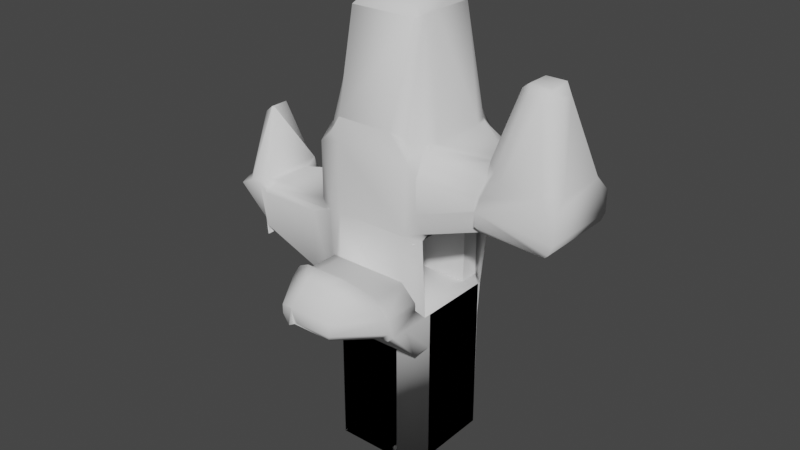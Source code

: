 # Source: cactus.blend  (saved by Blender 4.0.36; exported with 4.5.12 LTS)
import bpy
from mathutils import Matrix  # noqa: F401  (used for matrix-valued properties, if any)

bpy.ops.wm.read_factory_settings(use_empty=True)
scene = bpy.context.scene
scene.name = 'Scene'

# ---- world
world_world = bpy.data.worlds.new('World'); scene.world = world_world
world_world.use_nodes = True; world_world.node_tree.nodes.clear()
_N = world_world.node_tree.nodes; _L = world_world.node_tree.links
n0 = _N.new('ShaderNodeOutputWorld'); n0.name = 'World Output'; n0.location = (300, 300)
n1 = _N.new('ShaderNodeBackground'); n1.name = 'Background'; n1.location = (10, 300)
n1.inputs[0].default_value = (0.05088, 0.05088, 0.05088, 1.0)
_L.new(n1.outputs[0], n0.inputs[0])
n0.is_active_output = True
world_world.color = (0.05088, 0.05088, 0.05088)
world_world.use_sun_shadow = False
world_world.sun_shadow_jitter_overblur = 0.0

# ---- meshes
me_plane = bpy.data.meshes.new('Plane')
me_plane.from_pydata([(-1.051, -0.06151, 1.899), (-1.051, 0.06151, 1.899), (-0.21, 0.2262, 2.738), (0.2126, 0.2262, 2.738), (-0.2132, -0.2268, 2.735), (0.2128, -0.2264, 2.737), (-0.1328, -0.719, 1.388), (0.1328, -0.719, 1.388), (0.1735, -0.8889, 1.196), (-0.1735, -0.8889, 1.196), (0.06733, -0.831, 1.365), (-0.06733, -0.831, 1.365), (-0.2167, -0.3642, 0.0), (-0.2167, 0.3642, 0.0), (-0.2167, -0.3642, 1.546), (-0.2167, -0.3642, 1.019), (-0.2167, 0.3642, 1.019), (-0.2167, 0.3642, 0.8003), (-0.2167, -0.3642, 0.8003), (-0.2167, -0.6001, 1.019), (-0.04261, -0.831, 1.365), (-0.08406, -0.719, 1.388), (-0.2167, -0.3642, 1.255), (-0.2167, -0.6001, 1.255), (-0.1098, -0.8889, 1.196), (-0.2167, -0.6001, 1.019), (-0.2167, -0.3742, 0.8003), (-0.2945, 0.5725, 2.177), (-0.2865, 0.6654, 2.145), (0.8301, 0.07111, 2.489), (0.8301, -0.07111, 2.489), (0.9588, 0.07111, 2.489), (0.9588, -0.07111, 2.489), (-0.1618, 0.1799, 2.8), (0.1639, 0.1798, 2.8), (-0.1621, -0.1748, 2.8), (0.1637, -0.1751, 2.8), (-0.08501, 0.1041, 2.829), (-0.1159, 0.1347, 2.822), (0.08696, 0.1041, 2.829), (0.1179, 0.1347, 2.822), (-0.08501, -0.09738, 2.829), (-0.116, -0.1284, 2.822), (0.08696, -0.09738, 2.829), (0.1178, -0.1285, 2.822), (0.3424, -0.3642, 1.928), (-0.3424, -0.3642, 1.959), (-0.328, 0.4268, 2.096), (-0.3424, 0.3642, 1.988), (0.3424, 0.3642, 1.947), (0.2447, -0.3642, 1.255), (0.3424, -0.3642, 1.157), (0.3424, -0.6001, 1.157), (0.2447, -0.6001, 1.255), (0.2681, -0.6422, 1.302), (0.2938, -0.6832, 1.238), (0.1288, -0.6001, 1.019), (0.3424, -0.6001, 1.019), (0.3424, -0.3642, 0.8003), (0.1288, -0.3742, 0.8003), (-0.257, -0.3742, 0.8003), (-0.3424, -0.3642, 0.8003), (-0.3424, -0.6001, 1.019), (-0.257, -0.6001, 1.019), (-0.3424, -0.3642, 1.179), (-0.2669, -0.3642, 1.255), (-0.2669, -0.6001, 1.255), (-0.3424, -0.6001, 1.179), (-0.3048, -0.6643, 1.242), (-0.2849, -0.6327, 1.291), (0.3424, -0.6001, 1.065), (0.2895, -0.6001, 1.019), (0.3424, -0.6001, 1.019), (0.3424, -0.5542, 1.019), (0.1735, -0.8889, 1.123), (-0.3006, -0.6001, 1.019), (-0.3424, -0.6001, 1.055), (-0.3424, -0.5638, 1.019), (-0.3424, -0.6001, 1.019), (-0.1229, -0.8536, 1.07), (0.1616, -0.8889, 1.113), (0.1413, -0.8536, 1.07), (-0.1836, -0.8717, 1.11), (-0.1735, -0.8889, 1.14), (-0.1317, -0.8889, 1.077), (-0.1418, -0.8717, 1.073), (-0.1098, -0.8889, 1.195), (-0.1229, -0.8536, 1.07), (-0.06711, -0.8889, 1.113), (-0.1229, -0.8536, 1.07), (-0.1317, -0.8889, 1.077), (-0.9599, 0.2373, 1.11), (-0.9599, -0.2373, 1.11), (-0.3424, -0.3642, 0.9547), (-0.3424, -0.4281, 1.019), (-0.3424, -0.3642, 1.082), (-0.2786, -0.3642, 1.019), (-0.9599, -0.2373, 1.175), (-0.9599, -0.2373, 1.11), (-0.2783, 0.3642, 1.019), (-0.9599, 0.2373, 1.175), (-0.9599, 0.2373, 1.11), (-0.3424, 0.3642, 1.602), (-0.2856, 0.3642, 1.546), (-0.9599, 0.2373, 1.396), (-1.017, 0.2373, 1.454), (-0.2883, -0.3642, 1.546), (-0.3424, -0.3642, 1.6), (-0.9599, -0.2373, 1.399), (-1.014, -0.2373, 1.454), (-0.3424, 0.3415, 1.511), (-0.3424, 0.256, 1.546), (-0.3424, 0.3416, 1.58), (-0.9599, 0.1291, 1.454), (-0.9599, 0.2146, 1.419), (-0.9657, 0.2079, 1.494), (-0.3424, -0.2689, 1.546), (-0.3424, -0.337, 1.518), (-0.3424, -0.3371, 1.573), (-0.9599, -0.2101, 1.426), (-0.9599, -0.142, 1.454), (-0.9645, -0.2048, 1.486), (-1.17, 0.2373, 1.409), (-1.17, -0.2373, 1.409), (1.094, -0.2583, 1.662), (1.094, 0.2583, 1.662), (1.114, -0.2583, 1.682), (1.138, -0.2583, 1.741), (1.138, 0.2583, 1.741), (1.114, 0.2583, 1.682), (0.7628, 0.2583, 1.986), (0.7981, -0.2583, 1.986), (0.6505, -0.02445, 1.986), (0.6505, -0.1552, 1.935), (0.6645, -0.1491, 2.04), (0.3424, -0.2806, 2.01), (0.3424, -0.2284, 2.061), (0.6505, 0.1917, 1.936), (0.6505, 0.06387, 1.986), (0.6643, 0.1858, 2.04), (0.3424, 0.2485, 2.061), (0.3424, 0.3, 2.01), (0.6505, 0.2583, 1.828), (0.6505, 0.2286, 1.9), (0.6794, 0.2583, 1.9), (0.3424, 0.3346, 1.976), (0.3424, 0.3642, 1.947), (0.6505, -0.2289, 1.863), (0.6505, -0.2583, 1.792), (0.6792, -0.2583, 1.864), (0.3424, -0.3642, 1.928), (0.3424, -0.3349, 1.956), (0.2925, 0.3642, 1.546), (0.2657, -0.3642, 1.546), (-0.2694, 0.7546, 1.683), (-0.2694, 0.7546, 1.923), (-0.3052, 0.74, 1.96), (-0.2694, 0.7546, 1.923), (-0.256, 0.7316, 1.98), (-0.2694, 0.7546, 1.683), (-0.29, 0.3687, 1.547), (-0.2694, 0.7546, 1.683), (-0.2525, 0.3642, 1.546), (-0.181, 0.3642, 1.546), (-0.2167, 0.3642, 1.51), (-0.2694, 0.7546, 1.683), (0.9944, -0.04558, 1.621), (0.6505, -0.1774, 1.621), (0.9944, 0.04566, 1.621), (0.6505, 0.2057, 1.621), (1.094, -0.2583, 1.662), (1.065, -0.1967, 1.65), (0.6505, -0.2129, 1.655), (0.6505, -0.2583, 1.699), (1.067, 0.2008, 1.651), (1.094, 0.2583, 1.662), (0.6505, 0.2583, 1.672), (0.6505, 0.2163, 1.631), (-0.2167, -0.3642, 1.99), (-0.2167, -0.3501, 2.13), (0.279, -0.3642, 1.99), (0.2569, -0.314, 2.061), (-0.2167, 0.3492, 2.134), (-0.2167, 0.3642, 1.986), (-0.2315, 0.4285, 2.097), (0.3033, 0.3642, 1.986), (0.2799, 0.3111, 2.061), (0.3424, 0.3642, 1.619), (0.3424, 0.349, 1.582), (0.3276, 0.3642, 1.582), (0.6505, 0.2431, 1.657), (0.6505, 0.2583, 1.693), (0.6505, 0.2583, 1.672), (0.3424, -0.3054, 1.567), (0.3424, -0.3642, 1.708), (0.2852, -0.3642, 1.566), (0.6505, -0.2583, 1.783), (0.6505, -0.1995, 1.642), (0.6505, -0.2583, 1.699), (0.3424, -0.2526, 1.546), (0.3424, -0.3044, 1.566), (0.3424, -0.3046, 1.526), (0.6505, -0.1984, 1.641), (0.6505, -0.1466, 1.621), (0.6505, -0.1774, 1.621), (0.3424, 0.3362, 1.57), (0.3424, 0.2756, 1.546), (0.3424, 0.3365, 1.522), (0.6505, 0.1696, 1.621), (0.6505, 0.2303, 1.644), (0.6505, 0.2057, 1.621), (-0.9747, 0.2373, 1.223), (-1.17, 0.2373, 1.409), (-0.9723, -0.2373, 1.225), (-1.17, -0.2373, 1.409), (-1.023, 0.1394, 1.179), (-1.006, 0.1953, 1.194), (-1.141, 0.1985, 1.336), (-1.122, 0.1394, 1.287), (-1.01, -0.1859, 1.19), (-1.023, -0.1448, 1.179), (-1.122, -0.1448, 1.287), (-1.136, -0.1887, 1.322), (-0.2167, -0.3501, 2.13), (-0.2704, -0.3324, 2.061), (-0.2705, -0.3642, 2.03), (-0.2132, -0.1812, 2.735), (-0.2132, -0.2268, 2.735), (-0.318, -0.2846, 2.061), (-0.3424, -0.2251, 2.061), (-0.3424, -0.2849, 2.037), (-0.2132, -0.08762, 2.735), (-0.2132, -0.1579, 2.735), (-0.303, 0.3292, 2.061), (-0.2167, 0.3492, 2.134), (-0.2997, 0.3972, 2.079), (-0.21, 0.2262, 2.738), (-0.2121, 0.1764, 2.736), (-0.3424, 0.2599, 2.061), (-0.3217, 0.3104, 2.061), (-0.3424, 0.3106, 2.04), (-0.2121, 0.1764, 2.736), (-0.2132, 0.1224, 2.735), (0.2958, 0.2952, 2.061), (0.3424, 0.1829, 2.061), (0.3424, 0.2485, 2.061), (0.2126, 0.2262, 2.738), (0.1459, 0.2262, 2.738), (0.1274, 0.2262, 2.738), (0.06688, 0.2262, 2.738), (0.1825, 0.3492, 2.134), (0.2394, 0.3341, 2.105), (0.2282, 0.3518, 2.109), (0.3424, -0.1808, 2.061), (0.3095, -0.2614, 2.061), (0.3424, -0.2284, 2.061), (0.2128, -0.138, 2.737), (0.2127, -0.04289, 2.738), (0.2128, -0.2264, 2.737), (0.2128, -0.1641, 2.737), (0.2505, -0.3187, 2.07), (0.1465, -0.3501, 2.13), (0.235, -0.3555, 2.076), (0.2343, 0.3642, 1.019), (0.3424, 0.2562, 1.019), (0.3424, 0.3365, 1.522), (0.2925, 0.3642, 1.546), (0.2167, 0.3642, 0.8003), (0.3424, 0.2385, 0.8003), (0.3424, 0.2562, 1.019), (0.2343, 0.3642, 1.019), (0.215, 0.3642, 0.0), (0.3424, 0.2368, 0.0), (0.3424, 0.2385, 0.8003), (0.2167, 0.3642, 0.8003), (0.3424, -0.275, 1.019), (0.2532, -0.3642, 1.019), (0.3424, -0.3642, 1.108), (0.3424, -0.4534, 1.019), (0.2657, -0.3642, 1.546), (0.3424, -0.3046, 1.526), (0.3424, -0.2376, 0.8003), (0.3424, -0.3642, 0.8003), (0.2157, -0.3642, 0.8003), (0.3424, -0.4534, 1.019), (0.3424, -0.275, 1.019), (0.3424, -0.228, 0.0), (0.2061, -0.3642, 0.0), (0.2157, -0.3642, 0.8003), (0.3424, -0.2376, 0.8003), (-0.2167, -0.3642, 0.0), (-0.3424, -0.2349, 0.0), (-0.2167, -0.3642, 0.8003), (-0.3424, -0.3642, 0.8003), (-0.2824, -0.2966, 0.8003), (-0.3424, -0.1299, 0.8003), (-0.3424, -0.2349, 0.726), (-0.3424, -0.3642, 0.9547), (-0.3424, -0.3642, 0.8247), (-0.2786, -0.3642, 1.019), (-0.4509, -0.3419, 1.099), (-0.3424, -0.2992, 1.019), (-0.4509, -0.3419, 1.475), (-0.2883, -0.3642, 1.546), (-0.3424, -0.337, 1.518), (-0.3424, 0.2297, 0.0), (-0.3424, 0.2297, 0.8003), (-0.2783, 0.3642, 1.019), (-0.3424, 0.2988, 1.019), (-0.3424, 0.2297, 0.8003), (-0.2167, 0.3642, 0.8003), (-0.4459, 0.343, 1.099), (-0.2783, 0.3642, 1.019), (-0.3424, 0.2989, 1.019), (-0.2856, 0.3642, 1.546), (-0.4459, 0.343, 1.473), (-0.3424, 0.3415, 1.511), (-0.2934, 0.2822, 0.0), (-0.2167, 0.3642, 0.0), (-0.2167, 0.3642, 0.8003), (-0.2934, 0.2822, 0.8003), (-0.2167, 0.3642, 0.8003), (-0.3424, 0.2175, 1.019), (-0.3424, 0.2989, 1.019), (-0.3424, 0.2988, 1.019), (-0.9599, 0.2286, 1.166), (-0.9599, 0.09058, 1.11), (-0.9599, 0.2373, 1.11), (-0.3424, -0.2992, 1.019), (-0.3424, -0.2214, 1.019), (-0.3424, -0.3535, 0.9652), (-0.9599, -0.09445, 1.11), (-0.9599, -0.2264, 1.164), (-0.9599, -0.2373, 1.11), (-0.2957, 0.7304, 1.932), (-0.3076, 0.7315, 1.952), (-0.2957, 0.7304, 1.708), (-0.3203, 0.3671, 1.578), (-0.2957, 0.7304, 1.708), (-0.2324, 0.3642, 1.567), (-0.2167, 0.3642, 1.607), (-0.2013, 0.3642, 1.567), (-0.2449, 0.693, 1.723), (-0.2583, 0.7268, 1.69), (-0.2609, 0.5564, 2.168), (-0.2787, 0.5725, 2.177), (-0.2865, 0.6654, 2.145), (-0.2708, 0.6723, 2.127), (-0.256, 0.7316, 1.98), (-0.2449, 0.693, 1.866), (-0.2694, 0.7546, 1.923), (-0.2167, 0.3642, 1.986), (-0.2315, 0.4285, 2.097), (-0.328, 0.4268, 2.096), (-0.3424, 0.3642, 1.988), (-0.3141, 0.6931, 1.868), (-0.3076, 0.7315, 1.952), (-0.2958, 0.7304, 1.932), (-0.3424, 0.3642, 1.602), (-0.3203, 0.3671, 1.578), (-0.2957, 0.7304, 1.708), (-0.3141, 0.6931, 1.821), (1.024, 0.2583, 1.986), (1.138, 0.1437, 1.986), (1.138, 0.2583, 1.875), (1.021, 0.01976, 2.441), (0.9071, 0.1344, 2.441), (0.9588, 0.07114, 2.489), (0.7676, -0.04278, 2.441), (0.8588, -0.1344, 2.441), (0.8222, -0.07904, 2.483), (0.7553, -0.244, 2.039), (0.6651, -0.1513, 2.043), (1.138, -0.1778, 1.986), (1.058, -0.2583, 1.986), (1.138, -0.2583, 1.908), (0.9411, -0.1344, 2.441), (1.021, -0.05387, 2.441), (0.9732, -0.08575, 2.478), (0.8518, 0.1344, 2.441), (0.7676, 0.04979, 2.441), (0.8181, 0.08328, 2.48), (0.6643, 0.1858, 2.04), (0.7415, 0.2512, 2.012), (-1.082, -0.2373, 1.454), (-1.17, -0.1469, 1.454), (-1.17, -0.2373, 1.409), (-1.123, -0.04078, 1.845), (-1.051, -0.06151, 1.899), (-1.17, 0.1867, 1.454), (-1.12, 0.2373, 1.454), (-1.17, 0.2373, 1.409), (-1.08, 0.09012, 1.877), (-1.123, 0.08059, 1.845), (-1.025, -0.06151, 1.899), (-1.051, 0.06151, 1.899), (-1.017, 0.2373, 1.454), (-0.9657, 0.2079, 1.494), (-1.051, -0.06151, 1.899), (-1.025, -0.06151, 1.899), (-0.9645, -0.2048, 1.486), (-1.001, -0.232, 1.467), (-0.2167, 0.3642, 1.018), (-0.2167, -0.3642, 1.018), (0.3424, 0.2368, 1.018), (0.215, 0.3642, 1.018), (0.2061, -0.3642, 1.018), (0.3424, -0.228, 1.018), (-0.2084, -0.3642, 0.9547), (-0.2084, -0.1299, 0.8003), (-0.2084, -0.3642, 0.9547), (-0.2084, 0.2297, 0.8003), (-0.2084, 0.2297, 0.8003), (-0.2084, 0.2988, 1.019), (-0.2084, 0.2988, 1.019), (-0.2084, 0.2175, 1.019), (-0.2084, -0.2214, 1.019), (-0.2084, -0.3535, 0.9652), (-0.3687, -0.3386, 1.501), (0.3084, -0.3386, 1.501), (-0.3687, 0.3386, 1.501), (0.3084, 0.3386, 1.501), (-0.2673, 0.1999, 0.9191), (-0.2673, 0.1999, 1.499), (-0.2673, 0.3226, 0.9191), (-0.2673, 0.3226, 1.499), (0.2576, 0.1999, 0.9191), (0.2576, 0.1999, 1.499), (0.2576, 0.3226, 0.9191), (0.2576, 0.3226, 1.499)], [], [(271, 13, 17, 267, 274), (36, 35, 4, 5), (158, 157, 155, 156, 28, 346, 347), (253, 244, 246, 3, 257), (255, 254, 181, 180, 45, 150, 151, 135, 136), (94, 93, 297, 298, 293, 61, 62, 78, 77), (263, 16, 164, 163, 152, 266), (21, 6, 11, 20), (101, 327, 326, 331, 333, 98, 92, 91), (17, 319, 321, 310, 307, 99, 16), (105, 104, 100, 101, 91, 211, 212, 122, 391, 390), (182, 250, 252, 185, 183), (400, 121, 120, 113, 115, 397, 394, 399), (118, 117, 304, 303, 106, 107), (184, 352, 348, 158, 347, 344), (134, 133, 147, 149, 131, 371, 372), (176, 192, 191, 142, 144, 130, 362, 364, 128, 129, 125, 175), (133, 135, 151, 147), (29, 30, 32, 31), (396, 105, 390, 392, 1, 395), (36, 34, 40, 44), (305, 291, 296, 295, 306), (18, 283, 282, 58, 59, 26), (277, 276, 15, 22, 50, 51), (290, 12, 18, 292), (281, 268, 269, 264, 275, 285), (25, 56, 57, 72, 71, 19), (22, 65, 66, 23), (70, 73, 278, 277, 51, 52), (23, 66, 69, 6, 21), (69, 68, 9, 11, 6), (15, 276, 279, 153, 14), (75, 19, 79, 89, 90, 84, 85), (70, 52, 55, 8, 74), (19, 71, 81, 79), (24, 8, 10, 20), (9, 24, 20, 11), (8, 55, 54, 7, 10), (54, 53, 23, 21, 7), (70, 74, 80, 81, 71), (15, 96, 95, 64, 65, 22), (293, 292, 18, 26, 60, 61), (267, 17, 16, 263, 270), (189, 188, 205, 207, 265, 266, 152), (7, 21, 20, 10), (141, 137, 143, 145), (161, 160, 337, 338, 336), (187, 189, 152, 163, 341, 340, 183, 185, 49), (182, 183, 351, 352, 184), (16, 99, 312, 314, 103, 162, 164), (237, 233, 239, 241), (32, 30, 370, 369, 376, 378), (127, 128, 364, 363, 373, 375), (260, 262, 180, 181), (41, 43, 39, 37), (34, 33, 38, 40), (44, 42, 35, 36), (37, 39, 40, 38), (43, 41, 42, 44), (41, 37, 38, 42), (39, 43, 44, 40), (42, 38, 33, 35), (259, 260, 181, 254, 256), (186, 251, 248, 247, 243), (102, 112, 111, 116, 118, 107, 46, 230, 229, 238, 240, 48), (14, 153, 195, 194, 45, 180, 178), (52, 53, 54, 55), (50, 53, 52, 51), (50, 22, 23, 53), (58, 57, 56, 59), (56, 25, 26, 59), (62, 61, 60, 63), (25, 63, 60, 26), (66, 67, 68, 69), (66, 65, 64, 67), (95, 94, 77, 76, 67, 64), (70, 71, 72, 73), (201, 200, 193, 195, 153, 279, 280), (75, 76, 77, 78), (68, 67, 76, 82, 83, 9), (62, 63, 25, 19, 75, 78), (86, 88, 80, 74, 8, 24), (79, 87, 89), (83, 84, 90, 86, 24, 9), (84, 83, 82, 85), (82, 76, 75, 85), (86, 87, 88), (86, 90, 89, 87), (80, 88, 87, 79, 81), (115, 114, 104, 105, 396, 397), (329, 322, 415, 416), (300, 302, 108, 97), (333, 332, 97, 98), (156, 335, 356, 353, 47, 27, 28), (224, 226, 232, 228), (286, 272, 273, 268, 281, 289), (98, 97, 108, 109, 384, 386, 123, 214, 213, 92), (384, 109, 401, 398, 0, 388), (116, 111, 113, 120), (287, 12, 403, 406), (110, 111, 112), (113, 114, 115), (113, 111, 110, 114), (116, 117, 118), (119, 120, 121), (116, 120, 119, 117), (117, 119, 108, 302, 304), (122, 123, 386, 385, 389, 391), (198, 197, 202, 204, 167, 172, 173), (371, 131, 374, 376, 369), (382, 139, 138, 132, 134, 372, 368, 380), (128, 127, 126, 129), (129, 126, 124, 125), (185, 186, 243, 245, 140, 141, 145, 146, 49), (140, 245, 244, 253, 255, 136, 132, 138), (29, 31, 367, 366, 379, 381), (132, 133, 134), (132, 136, 135, 133), (286, 287, 406, 407), (137, 138, 139), (140, 138, 137, 141), (144, 143, 137, 139, 382, 383, 130), (142, 143, 144), (142, 146, 145, 143), (147, 148, 149), (150, 148, 147, 151), (167, 204, 203, 208, 210, 169, 168, 166), (187, 49, 146, 142, 191), (162, 103, 160, 161, 154, 159, 165), (150, 45, 194, 196, 148), (210, 209, 190, 192, 176, 177, 169), (200, 202, 197, 193), (334, 357, 356, 335), (114, 110, 316, 315, 104), (351, 183, 340, 342, 349), (159, 154, 155, 157), (161, 336, 334, 155, 154), (159, 157, 350, 349, 342, 343, 165), (162, 339, 341, 163, 164), (301, 300, 97, 332, 328), (31, 32, 378, 377, 365, 367), (170, 171, 166, 168, 174, 175, 125, 124), (171, 172, 167, 166), (170, 173, 172, 171), (176, 175, 174, 177), (177, 174, 168, 169), (178, 180, 262, 261, 179), (236, 237, 241, 242, 231, 232, 226, 227, 4, 35, 33, 2), (185, 252, 251, 186), (47, 235, 234, 182, 184, 344, 345, 27), (187, 188, 189), (190, 191, 192), (187, 191, 190, 188), (199, 206, 208, 203), (193, 194, 195), (196, 197, 198), (196, 194, 193, 197), (209, 205, 188, 190), (199, 200, 201), (202, 203, 204), (199, 203, 202, 200), (205, 206, 207), (208, 209, 210), (208, 206, 205, 209), (263, 264, 269, 270), (123, 122, 212, 217, 218, 221, 222, 214), (221, 218, 215, 220), (212, 211, 216, 217), (215, 218, 217, 216), (213, 214, 222, 219), (221, 220, 219, 222), (91, 92, 213, 219, 220, 215, 216, 211), (223, 224, 225), (223, 227, 226, 224), (107, 106, 14, 178, 179, 223, 225, 46), (228, 229, 230), (231, 229, 228, 232), (225, 224, 228, 230, 46), (233, 234, 235), (236, 234, 233, 237), (238, 229, 231, 242), (238, 239, 240), (238, 242, 241, 239), (334, 336, 338, 360, 361, 355, 357), (243, 244, 245), (246, 244, 243, 247), (246, 247, 248, 249, 2, 33, 34, 3), (250, 251, 252), (248, 251, 250, 249), (250, 182, 234, 236, 2, 249), (253, 254, 255), (253, 257, 256, 254), (258, 259, 256, 257, 3, 34, 36, 5), (260, 261, 262), (260, 259, 258, 261), (223, 179, 261, 258, 5, 4, 227), (263, 266, 265, 264), (282, 284, 278, 73, 72, 57, 58), (267, 270, 269, 268), (267, 268, 273, 274), (273, 272, 271, 274), (272, 286, 407, 404), (279, 276, 275, 280), (275, 276, 277, 278, 284, 285), (281, 285, 284, 282), (281, 282, 283, 288, 289), (288, 287, 286, 289), (12, 287, 288, 283, 18), (294, 296, 291, 290, 292), (324, 323, 313, 312, 99, 307, 308), (321, 320, 306, 309, 310), (294, 295, 296), (297, 295, 294, 298), (294, 292, 293, 298), (299, 300, 301), (302, 303, 304), (302, 300, 299, 303), (299, 96, 15, 14, 106, 303), (13, 318, 319, 17), (305, 306, 320, 317), (309, 308, 307, 310), (315, 311, 100, 104), (311, 312, 313), (314, 315, 316), (311, 315, 314, 312), (100, 325, 327, 101), (319, 320, 321), (319, 318, 317, 320), (290, 291, 305, 317, 318, 13, 12), (322, 323, 324), (325, 326, 327), (271, 272, 404, 405), (100, 311, 313, 323, 325), (328, 329, 330), (331, 332, 333), (403, 402, 405, 404, 407, 406), (299, 301, 328, 330, 93, 94, 95, 96), (155, 334, 335, 156), (358, 102, 48, 354, 355, 361), (338, 337, 359, 360), (339, 340, 341), (342, 340, 339, 343), (162, 165, 343, 339), (344, 347, 346, 345), (27, 345, 346, 28), (348, 349, 350), (351, 349, 348, 352), (348, 350, 157, 158), (355, 356, 357), (355, 354, 353, 356), (240, 239, 233, 235, 47, 353, 354, 48), (358, 361, 360, 359), (314, 316, 110, 112, 102, 358, 359, 337, 160, 103), (362, 363, 364), (365, 366, 367), (365, 363, 362, 366), (131, 149, 148, 196, 198, 173, 170, 124, 126, 127, 375, 374), (368, 369, 370), (368, 372, 371, 369), (362, 130, 383, 379, 366), (373, 374, 375), (376, 377, 378), (373, 377, 376, 374), (373, 363, 365, 377), (379, 380, 381), (379, 383, 382, 380), (381, 380, 368, 370, 30, 29), (384, 385, 386), (387, 385, 384, 388), (0, 1, 392, 393, 387, 388), (389, 390, 391), (392, 390, 389, 393), (389, 385, 387, 393), (396, 395, 394, 397), (108, 119, 121, 400, 401, 109), (400, 399, 398, 401), (398, 399, 394, 395, 1, 0), (13, 271, 405, 402), (12, 13, 402, 403), (412, 411, 409, 408, 410, 417, 416, 415, 414, 413), (308, 309, 412, 413), (309, 306, 411, 412), (295, 297, 408, 409), (306, 295, 409, 411), (324, 308, 413, 414), (322, 324, 414, 415), (330, 329, 416, 417), (93, 330, 417, 410), (297, 93, 410, 408), (418, 419, 421, 420), (422, 423, 425, 424), (424, 425, 429, 428), (428, 429, 427, 426), (426, 427, 423, 422), (424, 428, 426, 422), (429, 425, 423, 427)])
me_plane.polygons.foreach_set('use_smooth', [1, 1, 1, 1, 1, 1, 1, 1, 1, 1, 1, 1, 1, 1, 1, 1, 1, 1, 1, 1, 1, 1, 1, 1, 1, 1, 1, 1, 1, 1, 1, 1, 1, 1, 1, 1, 1, 1, 1, 1, 1, 1, 1, 1, 1, 1, 1, 1, 1, 1, 1, 1, 1, 1, 1, 1, 1, 1, 1, 1, 1, 1, 1, 1, 1, 1, 1, 1, 1, 1, 1, 1, 1, 1, 1, 1, 1, 1, 1, 1, 1, 1, 1, 1, 1, 1, 1, 1, 1, 1, 0, 1, 1, 1, 1, 1, 1, 1, 1, 1, 1, 1, 1, 1, 1, 1, 1, 1, 1, 1, 1, 1, 1, 1, 1, 1, 1, 1, 1, 1, 1, 1, 1, 1, 1, 1, 1, 1, 1, 1, 1, 1, 1, 1, 1, 1, 1, 1, 1, 1, 1, 1, 1, 1, 1, 1, 1, 1, 1, 1, 1, 1, 1, 1, 1, 1, 1, 1, 1, 1, 1, 1, 1, 1, 1, 1, 1, 1, 1, 1, 1, 1, 1, 1, 1, 1, 1, 1, 1, 1, 1, 1, 1, 1, 1, 1, 1, 1, 1, 1, 1, 1, 1, 1, 1, 1, 1, 1, 1, 1, 1, 1, 1, 1, 1, 1, 1, 1, 1, 1, 1, 1, 1, 1, 1, 1, 1, 1, 1, 1, 1, 1, 1, 1, 1, 1, 1, 1, 1, 1, 1, 1, 1, 1, 1, 1, 1, 1, 1, 1, 1, 1, 1, 1, 1, 1, 1, 1, 1, 1, 1, 1, 1, 1, 1, 1, 1, 1, 1, 1, 1, 1, 1, 1, 1, 1, 1, 1, 1, 1, 1, 1, 1, 1, 1, 1, 1, 1, 1, 1, 1, 1, 1, 1, 1, 1, 1, 1, 1, 0, 0, 0, 0, 0, 0, 0])
_uv = me_plane.uv_layers.new(name='UVMap')
_uv.uv.foreach_set('vector', [0.8139, 1.0, 0.1836, 1.0, 0.1836, 1.0, 0.8164, 1.0, 0.8164, 1.0, 0.8367, 0.1637, 0.1681, 0.165, 0.0, 0.0, 1.0, 0.0, 0.1836, 1.0, 0.1236, 1.0, 0.1236, 1.0, 0.0, 1.0, 0.0, 1.0, 0.0, 1.0, 0.1836, 1.0, 1.0, 0.2518, 1.0, 0.7511, 1.0, 1.0, 1.0, 1.0, 1.0, 0.4054, 1.0, 0.1865, 1.0, 0.1393, 1.0, 0.06397, 1.0, -0.003691, 1.0, 0.0, 1.0, 0.0, 1.0, 0.04024, 1.0, 0.1148, 1.0, 0.1865, 0.0, 0.0, 0.0, 0.0, 0.0, 0.0, 0.0, 0.0, 0.0, 0.0, 0.0, 0.0, 0.0, 0.0, 0.0, 0.0, 0.0, 0.0, 0.8422, 1.0, 0.1836, 1.0, 0.1836, 1.0, 0.2357, 1.0, 0.9271, 1.0, 0.9271, 1.0, 0.1836, 0.0, 0.0, 0.0, 0.0, 0.0, 0.1836, 0.0, 0.0, 1.0, 0.0, 0.9999, 0.0, 0.6908, 0.0, 0.301, 0.0, 0.0001054, 0.0, 0.0, 0.0, 0.0, 0.0, 1.0, 0.1836, 1.0, 0.1836, 1.0, 0.1836, 1.0, 0.1836, 1.0, 0.09361, 1.0, 0.09361, 1.0, 0.1836, 1.0, 0.0, 1.0, 0.0, 1.0, 0.0, 1.0, 0.0, 1.0, 0.0, 1.0, 0.0, 1.0, 0.0, 1.0, 0.0, 1.0, 0.0, 1.0, 0.0, 1.0, 0.1691, 1.0, 0.7743, 1.0, 0.8411, 1.0, 0.943, 1.0, 0.1836, 1.0, 0.0, 0.04213, 0.0, 0.04213, 0.0, 0.2009, 0.0, 0.7719, 0.0, 0.9712, 0.0, 0.9712, 0.0, 0.0, 0.0, 0.0, 0.0, 0.03724, 0.0, 0.03615, 0.0, 0.0361, 0.07902, 0.0, 0.07902, 0.0, 0.0, 0.0, 0.1836, 1.0, 0.1836, 1.0, 0.1836, 1.0, 0.1836, 1.0, 0.1836, 1.0, 0.1836, 1.0, 1.0, 0.1828, 1.0, 0.1985, 1.0, 0.05425, 1.0, -0.002682, 1.0, 0.0, 1.0, 0.0, 1.0, 0.1773, 1.0, 1.0, 1.0, 1.0, 1.0, 1.0, 1.0, 1.0, 1.0, 1.0, 1.0, 1.0, 1.0, 1.0, 1.0, 1.0, 1.0, 1.0, 1.0, 1.0, 1.0, 1.0, 1.0, 1.0, 1.0, 0.1996, 1.0, 0.1148, 1.0, 0.04024, 1.0, 0.05695, 1.0, 0.7934, 1.0, 0.2066, 1.0, 0.2066, 1.0, 0.7934, 0.0, 1.0, 0.0, 1.0, 0.0, 1.0, 0.0, 1.0, 0.0, 1.0, 0.0, 1.0, 0.8367, 0.1637, 0.8374, 0.848, 0.7264, 0.744, 0.7262, 0.2711, 0.0, 0.8154, 0.0, 0.1776, 0.0, 0.1776, 0.0, 0.3217, 0.0, 0.8154, 0.1836, 0.0, 0.815, 0.0, 1.0, 0.0, 1.0, 0.0, 0.6881, 0.0, 0.1836, 0.0, 1.0, 0.0, 0.8697, 0.0, 0.1836, 0.0, 0.1836, 0.0, 0.8574, 0.0, 1.0, 0.0, 0.1836, 0.0, 0.1836, 0.0, 0.1836, 0.0, 0.1836, 0.0, 1.0, 0.1739, 1.0, 0.8275, 1.0, 0.8517, 1.0, 0.8517, 1.0, 0.1224, 1.0, 0.1224, 1.0, 0.0, 1.0, 0.0, 1.0, 0.0, 1.0, 0.0, 1.0, 0.0, 1.0, 0.0, 0.1836, 0.0, 0.1103, 0.0, 0.1103, 0.0, 0.1836, 0.0, 1.0, 0.0, 1.0, 0.0, 1.0, 0.0, 1.0, 0.0, 1.0, 0.0, 1.0, 0.0, 0.1836, 0.0, 0.1103, 0.0, 0.0, 0.0, 0.0, 0.0, 0.1836, 0.0, 0.0, 0.0, 0.0, 0.0, 0.0, 0.0, 0.0, 0.0, 0.0, 0.0, 0.1836, 0.0, 0.8697, 0.0, 0.888, 0.0, 0.888, 0.0, 0.1836, 0.0, 0.06109, 0.0, 0.1836, 0.0, 0.1836, 0.0, 0.1836, 0.0, 0.1207, 0.0, 0.1207, 0.0, 0.117, 0.0, 1.0, 0.0, 1.0, 0.0, 1.0, 0.0, 1.0, 0.0, 1.0, 0.0, 0.1836, 0.0, 0.9228, 0.0, 0.8569, 0.0, 0.1836, 0.0, 0.1836, 0.0, 1.0, 0.0, 1.0, 0.0, 0.1836, 0.0, 0.0, 0.0, 0.1836, 0.0, 0.1836, 0.0, 0.0, 0.0, 1.0, 0.0, 1.0, 0.0, 1.0, 0.0, 1.0, 0.0, 1.0, 0.0, 1.0, 0.0, 0.8574, 0.0, 0.1836, 0.0, 0.1836, 0.0, 1.0, 0.0, 1.0, 0.0, 1.0, 0.0, 0.9657, 0.0, 0.8569, 0.0, 0.9228, 0.0, 0.1836, 0.0, 0.09321, 0.0, 0.0, 0.0, 0.0, 0.0, 0.1103, 0.0, 0.1836, 0.0, 0.0, 0.0, 0.1836, 0.0, 0.1836, 0.0, 0.1836, 0.0, 0.1247, 0.0, 0.0, 0.0, 0.8164, 1.0, 0.1836, 1.0, 0.1836, 1.0, 0.8422, 1.0, 0.8422, 1.0, 0.9784, 1.0, 1.0, 1.0, 1.0, 1.0, 1.0, 1.0, 1.0, 1.0, 0.9271, 1.0, 0.9271, 1.0, 1.0, 0.0, 0.1836, 0.0, 0.1836, 0.0, 1.0, 0.0, 1.0, 0.9118, 1.0, 0.8709, 1.0, 0.9424, 1.0, 0.9593, 0.1236, 1.0, 0.07588, 1.0, 0.03186, 1.0, 0.04751, 1.0, 0.04751, 1.0, 1.0, 1.0, 0.9784, 1.0, 0.9271, 1.0, 0.2357, 1.0, 0.2061, 1.0, 0.1836, 1.0, 0.1836, 1.0, 0.943, 1.0, 1.0, 1.0, 0.1691, 1.0, 0.1867, 1.0, 0.1867, 1.0, 0.1836, 1.0, 0.1836, 1.0, 0.1836, 1.0, 0.09361, 1.0, 0.09361, 1.0, 0.08286, 1.0, 0.08286, 1.0, 0.1313, 1.0, 0.1836, 1.0, 0.002246, 0.8893, 0.05757, 0.9519, 0.03016, 0.9261, 0.002246, 0.8893, 1.0, 0.2066, 1.0, 0.2066, 1.0, 0.1807, 1.0, 0.0, 1.0, 0.0, 1.0, 0.1588, 1.0, 0.0, 1.0, 1.0, 1.0, 1.0, 1.0, 0.7782, 1.0, 0.1558, 1.0, 0.0, 1.0, 0.05595, 1.0, 0.0002399, 1.0, -0.003691, 1.0, 0.06397, 0.344, 0.3335, 0.661, 0.3335, 0.661, 0.6826, 0.344, 0.6826, 0.8374, 0.848, 0.1679, 0.8483, 0.2787, 0.7441, 0.7264, 0.744, 0.7262, 0.2711, 0.2787, 0.2714, 0.1681, 0.165, 0.8367, 0.1637, 0.344, 0.6826, 0.661, 0.6826, 0.7264, 0.744, 0.2787, 0.7441, 0.661, 0.3335, 0.344, 0.3335, 0.2787, 0.2714, 0.7262, 0.2711, 0.344, 0.3335, 0.344, 0.6826, 0.2787, 0.7441, 0.2787, 0.2714, 0.661, 0.6826, 0.661, 0.3335, 0.7262, 0.2711, 0.7264, 0.744, 0.2787, 0.2714, 0.2787, 0.7441, 0.1679, 0.8483, 0.1681, 0.165, 1.0, 0.1376, 0.8683, 0.05992, 0.8752, 0.06895, 0.9519, 0.1412, 1.0, 0.1952, 0.9088, 0.927, 0.8553, 0.9711, 0.7997, 1.0, 0.8431, 1.0, 0.932, 0.9052, 0.0, 1.0, 0.0, 0.9689, 0.0, 0.8514, 0.0, 0.1309, 0.0, 0.03724, 0.0, 0.0, 0.0, 0.0, 0.0, 0.109, 0.0, 0.191, 0.0, 0.8568, 0.0, 0.9264, 0.0, 1.0, 0.1836, 0.0, 0.888, 0.0, 0.9165, 0.0, 1.0, 0.0, 1.0, 0.0, 0.9075, 0.0, 0.1836, 0.0, 1.0, 0.0, 1.0, 0.0, 1.0, 0.0, 1.0, 0.0, 0.8574, 0.0, 0.8574, 0.0, 1.0, 0.0, 1.0, 0.0, 0.8574, 0.0, 0.1836, 0.0, 0.1836, 0.0, 0.8574, 0.0, 1.0, 0.0, 1.0, 0.0, 0.6881, 0.0, 0.6881, 0.0, 0.6881, 0.0, 0.1836, 0.0, 0.1836, 0.0, 0.6881, 0.0, 0.0, 0.0, 0.0, 0.0, 0.1247, 0.0, 0.1247, 0.0, 0.1836, 0.0, 0.1247, 0.0, 0.1247, 0.0, 0.1836, 0.0, 0.1103, 0.0, 0.0, 0.0, 0.0, 0.0, 0.0, 0.0, 0.1103, 0.0, 0.1103, 0.0, 0.0, 0.0, 0.0, 0.0, 0.0, 0.0, 0.0, 0.0, 0.0, 0.0, 0.0, 0.0, 0.0, 0.0, 0.0, 0.0, 1.0, 0.0, 0.9228, 0.0, 1.0, 0.0, 1.0, 0.0, 1.0, 0.08193, 1.0, 0.07975, 1.0, 0.07822, 0.9165, -0.002416, 0.888, 0.0, 0.888, 0.0, 1.0, 0.08193, 0.06109, 0.0, 0.0, 0.0, 0.0, 0.0, 0.0, 0.0, 0.0, 0.0, 0.0, 0.0, 0.0, 0.0, 0.0, 0.0, 0.0, 0.0, 0.0, 0.0, 0.0, 0.0, 0.0, 0.0, 0.0, 0.0, 0.0, 0.0, 0.0, 0.0, 0.0, 0.0, 0.1836, 0.0, 0.3067, 0.0, 0.9657, 0.0, 1.0, 0.0, 1.0, 0.0, 0.1836, 0.0, 0.1836, 0.0, 0.1836, 0.0, 0.1836, 0.0, 0.0, 0.0, 0.1207, 0.0, 0.1207, 0.0, 0.1836, 0.0, 0.1836, 0.0, 0.0, 0.0, 0.1207, 0.0, 0.0, 0.0, 0.0, 0.0, 0.117, 0.0, 0.0, 0.0, 0.0, 0.0, 0.06109, 0.0, 0.117, 0.0, 0.1836, 0.0, 0.1459, 0.0, 0.3067, 0.0, 0.1836, 0.0, 0.1207, 0.0, 0.1836, 0.0, 0.1836, 0.0, 0.9657, 0.0, 0.3067, 0.0, 0.1836, 0.0, 0.1836, 0.0, 0.8569, 0.0, 0.0, 0.9712, 0.0, 0.9515, 0.0, 0.9991, 0.0, 1.0, 0.0, 1.0, 0.0, 0.9712, 0.0, 0.0, 0.0, 0.0, 0.0, 0.0, 0.0, 0.0, 0.0, 0.0, 0.0, 0.0, 0.0, 0.0, 0.0, 0.0, 0.0, 0.0001054, 0.0, 0.02388, 0.0, 0.0009978, 0.0, 0.0, 0.0, 1.0, 0.0, 1.0, 0.0, 1.0, 0.0, 1.0, 0.0, 1.0, 0.0, 1.0, 0.0, 1.0, 0.1051, 0.04372, 0.0, 0.1006, 0.0, 0.1518, 0.03555, 0.1093, 1.0, 0.1871, 1.0, 0.8251, 1.0, 0.8275, 1.0, 0.8275, 1.0, 0.1739, 1.0, 0.1739, 0.0, 0.0, 0.0, 0.0, 0.0, 0.0, 0.0, 0.0, 0.0, 0.0, 0.0, 0.0, 0.0, 0.0, 0.0, 0.0, 0.0, 0.0, 0.0, 0.0, 0.0, 0.0, 0.0, 0.0, 0.0, 0.0, 0.0, 0.0, 0.0, 0.0, 0.0, 0.0, 0.0, 0.1309, 0.0, 0.8514, 0.0, 0.7719, 0.0, 0.2009, 0.801, 0.0, 0.1836, 0.0, 0.1836, 0.0, 0.801, 0.0, 0.0, 0.9687, 0.0, 0.9199, 0.0, 0.9212, 0.0, 0.7719, 0.0, 0.9365, 0.0, 0.9712, 0.0, 0.7719, 0.0, 0.8514, 0.0, 0.9687, 0.0, 0.952, 0.0, 0.1309, 0.0, 0.02931, 0.0, 0.03724, 0.0, 0.0, 0.0, 0.0, 0.0, 0.0, 0.0, 0.1309, 0.0, 0.2009, 0.0, 0.05741, 0.0, 0.03741, 0.0, 0.03741, 0.0, 0.05741, 0.0, 0.0, 0.0, 0.0, 0.0, 0.03736, 0.0, 1.0, 0.0, 0.0, 0.0, 0.0, 0.0, 0.1906, 0.0, 0.8933, 0.0, 1.0, 1.0, 0.0, 1.0, 0.0, 1.0, 0.0, 1.0, 0.0, 1.0, 0.0, 1.0, 0.0, 1.0, 0.0, 1.0, 0.0, 1.0, 0.0, 1.0, 0.0, 1.0, 0.0, 1.0, 0.0, 1.0, 0.8879, 1.0, 0.8879, 1.0, 0.6236, 1.0, 0.4527, 1.0, 0.1828, 1.0, 0.1773, 1.0, 0.3408, 1.0, 0.6853, 1.0, 1.0, 1.0, 0.0, 1.0, 0.0, 1.0, 1.0, 1.0, 1.0, 1.0, 0.0, 1.0, 0.0, 1.0, 1.0, 0.943, 1.0, 0.9121, 1.0, 0.9362, 1.0, 1.007, 1.0, 1.007, 1.0, 1.004, 1.0, 1.002, 1.0, 1.0, 1.0, 1.0, 1.0, 1.0, 0.8411, 1.0, 0.8411, 1.0, 0.7511, 1.0, 0.2518, 1.0, 0.1865, 1.0, 0.1865, 1.0, 0.4527, 1.0, 0.6236, 1.0, 0.7934, 1.0, 0.7934, 1.0, 0.7935, 1.0, 1.0, 1.0, 1.0, 1.0, 0.8331, 1.0, 0.3012, 1.0, 0.1996, 1.0, 0.2957, 1.0, 0.4527, 1.0, 0.1865, 1.0, 0.1148, 1.0, 0.1996, 1.0, 0.1871, 0.801, 0.0, 0.801, 0.0, 1.0, 0.1871, 1.0, 0.8709, 1.0, 0.7708, 1.0, 0.7738, 1.0, 0.8411, 1.0, 0.6236, 1.0, 0.8709, 1.0, 0.9118, 1.0, 1.0, 1.0, 1.0, 1.0, 1.0, 1.0, 1.0, 1.0, 1.0, 1.0, 1.0, 1.0, 1.0, 1.0, 1.0, 1.0, 1.0, 1.0, 1.0, 1.0, 1.0, 1.0, 1.0, 1.0, 0.9593, 1.0, 0.9424, 1.0, 0.0, 1.0, 0.0, 1.0, 0.0, 1.0, 0.0, 1.0, 0.0, 1.0, 0.05695, 1.0, 0.04024, 1.0, 0.1565, 1.0, 0.1565, 1.0, 0.2162, 1.0, 0.8283, 1.0, 0.8982, 1.0, 0.8982, 1.0, 0.5884, 1.0, 0.4118, 1.0, 1.0, 1.0, 1.0, 1.0, 1.0, 1.0, 1.0, 1.0, 1.0, 0.1313, 1.0, 0.08286, 1.0, 0.07588, 1.0, 0.1236, 1.0, 0.1236, 1.0, 0.1236, 1.0, 0.1236, 1.0, 1.0, 0.0, 1.0, 0.0, 1.0, 0.0, 1.0, 0.0, 1.0, 0.0, 1.0, 0.8982, 1.0, 0.9462, 1.0, 0.9713, 1.0, 1.001, 1.0, 1.001, 1.0, 0.9188, 1.0, 0.8982, 1.0, 0.08221, 1.0, 0.1159, 1.0, 0.1139, 1.0, 0.08081, 0.04099, 1.0, 0.04093, 1.0, -0.003657, 1.0, -0.003657, 1.0, 0.0, 0.952, 0.0, 0.9687, 0.0, 0.9688, 0.0, 1.0, 0.0, 1.0, 0.1836, 1.0, 0.1836, 1.0, 0.1836, 1.0, 0.1836, 1.0, 0.1836, 1.0, 0.1236, 1.0, 0.1236, 1.0, 0.1236, 1.0, 0.1236, 1.0, 0.1236, 1.0, 0.04751, 1.0, 0.04751, 1.0, 0.1236, 1.0, 0.1236, 1.0, 0.1236, 1.0, 0.1236, 1.0, 0.1236, 1.0, 0.1836, 1.0, 0.1836, 1.0, 0.1507, 1.0, 0.1236, 1.0, 0.1313, 1.0, 0.1615, 1.0, 0.2069, 1.0, 0.2357, 1.0, 0.1836, 1.0, 0.0, 0.08936, 0.0, 0.0, 0.0, 0.0, 0.0, 0.02305, 0.0, 0.08936, 1.0, 0.7934, 1.0, 0.2066, 1.0, 0.1588, 1.0, 0.2995, 1.0, 0.5735, 1.0, 0.7935, 1.0, 0.0, 1.0, 0.1194, 1.0, 0.4118, 1.0, 0.5884, 1.0, 0.8887, 1.0, 1.0, 1.0, 1.0, 1.0, 0.0, 1.0, 0.1194, 1.0, 0.08796, 1.0, 0.1565, 1.0, 0.4118, 1.0, 0.0, 1.0, 0.0, 1.0, 0.08796, 1.0, 0.1194, 1.0, 1.0, 1.0, 1.0, 1.0, 0.8887, 1.0, 0.9186, 1.0, 0.9186, 1.0, 0.8887, 1.0, 0.5884, 1.0, 0.8982, 0.1836, 0.0, 0.9075, 0.0, 0.8552, 0.0, 0.7283, 0.0, 0.168, 0.0, 0.006886, 1.0, 0.002246, 0.8893, 0.002246, 0.8893, 0.0, 0.7699, 0.0, 0.3068, 0.0, 0.1518, 0.0, 0.1006, 0.0, 0.0, 0.0, 0.0, 0.1681, 0.165, 0.1679, 0.8483, 0.006886, 1.0, 0.943, 1.0, 0.8332, 1.0, 0.8345, 1.0, 0.8708, 1.0, 0.0, 1.0, 0.0513, 1.0, 0.1919, 1.0, 0.1919, 1.0, 0.1836, 1.0, 0.1836, 1.0, 0.09673, 1.0, 0.0, 1.0, 1.0, 1.0, 1.0, 1.0, 0.9784, 1.0, 1.0, 0.9705, 1.0, 1.02, 1.0, 1.0, 1.0, 1.0, 1.0, 1.0, 1.0, 0.9705, 1.0, 0.9791, 1.0, 0.1533, 1.0, 0.8782, 1.0, 0.8283, 1.0, 0.2162, 1.0, 0.07822, 1.0, -0.009491, 0.9165, -0.002416, 1.0, 0.0, 1.0, 0.1139, 1.0, 0.0, 1.0, 0.0, 1.0, 0.0, 1.0, 0.08081, 1.0, 0.1139, 1.0, 0.9458, 1.0, 0.9615, 1.0, 0.9791, 1.0, 0.9705, 1.0, 0.1533, 1.0, 0.07424, 1.0, 0.08193, 1.0, 0.1563, 1.0, 0.2162, 1.0, 0.1565, 1.0, 0.1533, 1.0, 0.2162, 1.0, 0.1159, 1.0, 0.08221, 1.0, 0.9291, 1.0, 0.8782, 1.0, 0.9619, 1.0, 0.8283, 1.0, 0.9363, 1.0, 0.8982, 1.0, 0.8283, 1.0, 0.8782, 1.0, 0.9615, 1.0, 0.9458, 0.8422, 1.0, 1.0, 1.0, 1.0, 1.0, 0.8422, 1.0, 0.0, 0.0, 0.0, 1.0, 0.0, 1.0, 0.0, 0.9183, 0.0, 0.7937, 0.0, 0.195, 0.0, 0.1025, 0.0, 0.0, 0.0, 0.195, 0.0, 0.7937, 0.0, 0.7937, 0.0, 0.195, 0.0, 1.0, 0.0, 1.0, 0.0, 0.9113, 0.0, 0.9183, 0.0, 0.7937, 0.0, 0.7937, 0.0, 0.9183, 0.0, 0.9113, 0.0, 0.0, 0.0, 0.0, 0.0, 0.1025, 0.0, 0.1083, 0.0, 0.195, 0.0, 0.195, 0.0, 0.1083, 0.0, 0.1025, 0.0, 1.0, 0.0, 0.0, 0.0, 0.009913, 0.0, 0.1108, 0.0, 0.195, 0.0, 0.7937, 0.0, 0.9113, 0.0, 1.0, 0.1836, 0.0, 0.1279, 0.0, 0.105, 0.0, 0.168, 0.0, 0.0, 0.0, 0.0, 0.1006, 0.1051, 0.04372, 0.0, 0.0, 0.07902, 0.0, 0.1836, 0.0, 0.1836, 0.0, 0.1836, 0.0, 0.1836, 0.0, 0.105, 0.0, 0.0, 0.0, 0.0, 0.1257, 0.0, 0.191, 0.0, 0.109, 0.0, 0.3068, 0.0, 0.191, 0.03555, 0.1093, 0.0, 0.1518, 0.105, 0.0, 0.1032, 0.0, 0.03065, 0.0, -0.004879, 0.0, 0.0, 0.0, 0.0, 0.9542, 0.0, 1.004, 0.0, 1.002, 0.006886, 1.0, 0.1691, 1.0, 0.05757, 0.9519, 0.002246, 0.8893, 0.0, 0.8568, 0.0, 0.191, 0.0, 0.3068, 0.0, 0.7699, 0.0, 0.8568, 0.0, 0.9122, 0.0, 0.9264, 0.0, 0.8568, 0.0, 0.7699, 0.002246, 0.8893, 0.03016, 0.9261, 0.04751, 1.0, 0.04751, 1.0, 0.04751, 1.0, 0.04751, 1.0, 0.0, 1.0, 0.0, 1.0, 0.04745, 1.0, 0.932, 0.9052, 1.0, 0.8416, 1.0, 0.8411, 1.0, 1.0, 1.0, 0.7511, 0.932, 0.9052, 0.8431, 1.0, 1.0, 1.0, 0.8431, 1.0, 0.7997, 1.0, 0.6575, 1.0, 0.006886, 1.0, 0.1679, 0.8483, 0.8374, 0.848, 1.0, 1.0, 0.8194, 1.0, 0.8553, 0.9711, 0.842, 0.982, 0.7997, 1.0, 0.8553, 0.9711, 0.7743, 1.0, 0.6575, 1.0, 0.7743, 1.0, 0.1691, 1.0, 0.1691, 1.0, 0.006886, 1.0, 0.006886, 1.0, 0.6575, 1.0, 1.0, 0.188, 0.9519, 0.1412, 1.0, 0.1865, 1.0, 0.2518, 1.0, 0.4054, 1.0, 0.1952, 0.9519, 0.1412, 1.0, 0.0, 1.0, 0.1376, 1.0, 0.1952, 1.0, 0.4054, 1.0, 1.0, 0.8374, 0.848, 0.8367, 0.1637, 1.0, 0.0, 0.8601, 0.0, 0.7283, 0.0, 0.8552, 0.0, 0.8683, 0.05992, 1.0, 0.1376, 1.0, 0.0, 0.7283, 0.0, 0.168, 0.0, 0.168, 0.0, 0.7283, 0.0, 1.0, 0.0, 1.0, 0.0, 0.0, 0.0, 0.0, 0.0, 0.8422, 1.0, 0.9271, 1.0, 1.0, 0.9619, 1.0, 0.8517, 1.0, 0.0, 1.0, 0.0, 1.0, 0.0, 1.0, 0.0, 1.0, 0.0, 1.0, 0.0, 1.0, 0.0, 0.8164, 1.0, 0.8422, 1.0, 1.0, 0.8517, 1.0, 0.8275, 0.8164, 1.0, 1.0, 1.0, 1.0, 1.0, 0.8164, 1.0, 1.0, 0.8275, 1.0, 0.8251, 0.8139, 1.0, 0.8164, 1.0, 1.0, 0.8251, 1.0, 0.1871, 1.0, 0.1871, 1.0, 0.8251, 0.888, 0.0, 0.8697, 0.0, 1.0, 0.1224, 1.0, 0.08193, 1.0, 0.1224, 1.0, 0.0, 1.0, 0.0, 1.0, 0.0, 1.0, 0.0, 1.0, 0.1224, 1.0, 0.1739, 1.0, 0.1224, 1.0, 0.0, 1.0, 0.0, 1.0, 0.1739, 1.0, 0.0, 0.815, 0.0, 0.815, 0.0, 1.0, 0.1739, 0.815, 0.0, 0.801, 0.0, 1.0, 0.1871, 1.0, 0.1739, 0.1836, 0.0, 0.801, 0.0, 0.815, 0.0, 0.815, 0.0, 0.1836, 0.0, 0.08766, 0.09279, 0.0, 0.1776, 0.0, 0.1776, 0.1836, 0.0, 0.1836, 0.0, 0.0, 0.9102, 0.0, 0.9103, 0.0, 0.9103, 0.09361, 1.0, 0.09361, 1.0, 0.09361, 1.0, 0.0, 0.9102, 0.1836, 1.0, 0.07161, 1.0, 0.0, 1.0, 0.0, 1.0, 0.1836, 1.0, 0.0, 0.1776, 0.0, 0.3217, 0.0, 0.1776, 0.0, 0.0, 0.0, 0.3217, 0.0, 0.09279, 0.0, 0.0, 0.0, 0.09279, 0.0, 0.0, 0.0, 0.0, 0.0, 0.0, 0.09321, 0.0, 0.0, 0.0, 0.0, 0.0, 0.0, 0.0, 0.0, 0.0, 0.0, 0.0361, 0.0, 0.0, 0.0, 0.0, 0.09321, 0.0, 0.07902, 0.0, 0.09321, 0.0, 0.09321, 0.0, 0.1836, 0.0, 0.1836, 0.0, 0.07902, 0.0, 0.07902, 0.0, 0.1836, 1.0, 0.1836, 1.0, 0.1836, 1.0, 0.1836, 1.0, 0.0, 0.8154, 0.0, 0.8154, 0.07161, 0.8874, 0.07161, 0.8874, 0.0, 0.8154, 0.0, 0.9102, 0.09361, 1.0, 0.1836, 1.0, 0.0, 1.0, 0.0, 1.0, 0.0, 1.0, 0.0, 1.0, 0.0, 1.0, 0.0, 1.0, 0.0, 0.9103, 0.08286, 1.0, 0.0, 1.0, 0.01645, 1.0, 0.0, 1.0, 0.0, 1.0, 0.08286, 1.0, 0.09361, 1.0, 0.0, 1.0, 0.0, 1.0, 0.0, 1.0, 0.0, 1.0, 0.1836, 1.0, 0.07161, 0.8874, 0.1836, 1.0, 0.1836, 1.0, 0.1836, 1.0, 0.07161, 0.8874, 0.07161, 0.8874, 0.1836, 0.0, 0.0, 0.1776, 0.0, 0.8154, 0.07161, 0.8874, 0.1836, 1.0, 0.1836, 1.0, 0.1836, 0.0, 0.0, 0.7985, 0.0, 0.9103, 0.0, 0.9102, 0.0, 0.8624, 0.0, 0.6908, 0.0, 0.8632, 0.8139, 1.0, 1.0, 0.8251, 1.0, 0.8251, 0.8139, 1.0, 0.0, 1.0, 0.0, 1.0, 0.0, 0.9103, 0.0, 0.9103, 0.0, 0.9816, 0.0, 0.0894, 0.0, 0.1961, 0.0, 0.0147, 0.0, 0.301, 0.0, 0.04552, 0.0, 0.0001054, 0.1836, 0.0, 0.1836, 1.0, 0.8139, 1.0, 1.0, 0.8251, 1.0, 0.1871, 0.801, 0.0, 0.09321, 0.0, 0.0, 0.0, 0.0, 0.0, 0.0, 0.0, 0.0, 0.0, 0.0, 0.0, 0.0, 0.0, 0.09321, 0.0, 0.1236, 1.0, 0.04099, 1.0, -0.003657, 1.0, 0.0, 1.0, 0.0, 1.0, 0.0, 1.0, 0.0, 1.0, 0.0, 1.0, 0.0, 1.0, 0.0, 1.0, 0.04751, 1.0, 0.03186, 1.0, 0.03186, 1.0, 0.04751, 1.0, 0.1607, 1.0, 0.2029, 1.0, 0.2061, 1.0, 0.1836, 1.0, 0.1836, 1.0, 0.1607, 1.0, 0.1507, 1.0, 0.1313, 1.0, 0.1236, 1.0, 0.1507, 1.0, 0.1607, 1.0, 0.1836, 1.0, 0.1836, 1.0, 0.0, 1.0, 0.09673, 1.0, 0.0, 1.0, 0.09673, 1.0, 0.0, 1.0, 0.0, 1.0, 0.1604, 1.0, 0.1836, 1.0, 0.1236, 1.0, 0.1836, 1.0, 0.1836, 1.0, 0.1836, 1.0, 0.1836, 1.0, 0.1836, 1.0, 0.1836, 1.0, 0.1836, 1.0, 0.1836, 1.0, 0.0, 1.0, 0.03643, 1.0, 0.04745, 1.0, 0.0, 1.0, 0.0, 1.0, 0.0, 1.0, 0.0, 1.0, 0.0, 0.9264, 0.0, 0.9273, 0.0, 0.9542, 0.0, 1.002, 0.0, 1.0, 0.0, 1.0, 0.0, 1.0, 0.0, 1.0, 0.0, 1.0, 0.0, 1.0, 0.04751, 1.0, 0.03186, 1.0, 0.08286, 1.0, 0.0, 1.0, 0.0, 1.0, 0.0, 1.0, 0.0, 1.0, 0.0, 1.0, 0.03186, 1.0, 0.03186, 1.0, 0.07588, 1.0, 0.08286, 1.0, 1.0, 1.0, 1.0, 1.0, 1.0, 1.0, 1.0, 0.5735, 1.0, 0.9906, 1.0, 0.7935, 1.0, 0.5735, 1.0, 0.7782, 1.0, 1.0, 1.0, 1.0, 1.0, 0.0, 1.0, 0.0, 1.0, 0.0, 1.0, 0.0, 1.0, 0.0, 1.0, 0.0, 1.0, 0.0, 1.0, 0.0, 1.0, 0.0, 1.0, 0.0, 1.0, 0.0, 1.0, 0.0, 1.0, 0.3408, 1.0, 0.007042, 1.0, 0.1807, 1.0, 0.3408, 1.0, 0.1773, 1.0, 0.0, 1.0, 0.0, 1.0, 1.0, 1.0, 1.0, 1.0, 1.0, 1.0, 1.0, 1.0, 1.0, 1.0, 0.1558, 1.0, -0.01134, 1.0, 0.0, 1.0, 0.0, 1.0, 0.0, 1.0, 0.1588, 1.0, 0.1558, 1.0, 0.2995, 1.0, 0.0, 1.0, 0.0, 1.0, 0.1558, 1.0, 0.7782, 1.0, 0.5735, 1.0, 0.2995, 1.0, 1.0, 1.0, 1.0, 1.0, 0.8331, 1.0, 1.0, 1.0, 1.0, 1.0, 0.8879, 1.0, 0.6853, 1.0, 0.8331, 1.0, 0.6853, 1.0, 0.3408, 1.0, 0.1807, 1.0, 0.2066, 1.0, 0.7934, 0.0, 0.0, 0.0, 0.0, 0.0, 0.0, 0.0, 0.3446, 0.0, 0.1906, 0.0, 0.0, 0.0, 0.0, 0.0, 0.0, 0.0, 1.0, 0.0, 1.0, 0.0, 0.807, 0.0, 0.3446, 0.0, 0.0, 0.0, 0.8933, 0.0, 1.004, 0.0, 1.0, 0.0, 1.0, 0.0, 1.0, 0.0, 0.8933, 0.0, 0.807, 0.0, 0.8933, 0.0, 0.1906, 0.0, 0.3446, 0.0, 0.807, 0.0, 1.0, 0.0, 1.0, 0.0, 0.0, 0.0, 0.9712, 0.0, 0.0, 0.0, 0.0, 0.0, 0.0, 0.0, 0.0, 0.0, 0.0, 0.0, 0.0, 0.0, 0.04213, 0.0, 0.0, 0.0, 0.0, 0.0, 0.0, 0.0, 0.0, 0.0, 0.0, 0.0, 0.0, 0.0, 1.0, 0.0, 1.0, 0.0, 0.0, 0.1836, 1.0, 0.8139, 1.0, 0.8139, 1.0, 0.1836, 1.0, 0.1836, 0.0, 0.1836, 1.0, 0.1836, 1.0, 0.1836, 0.0, 0.0, 0.8154, 0.0, 0.8154, 0.0, 0.3217, 0.0, 0.0, 0.0, 0.0, 0.0, 0.0147, 0.0, 0.1961, 0.0, 0.7985, 0.0, 0.9102, 0.0, 0.9102, 0.0, 0.9102, 0.0, 0.8154, 0.0, 0.8154, 0.0, 0.9102, 0.0, 1.0, 0.0, 1.0, 0.0, 1.0, 0.0, 1.0, 0.0, 0.3217, 0.0, 0.0, 0.0, 0.0, 0.0, 0.3217, 0.0, 0.8154, 0.0, 0.3217, 0.0, 0.3217, 0.0, 0.8154, 0.0, 0.9102, 0.0, 0.9102, 0.0, 0.9102, 0.0, 0.9102, 0.0, 0.7985, 0.0, 0.9102, 0.0, 0.9102, 0.0, 0.7985, 0.0, 0.0147, 0.0, 0.1961, 0.0, 0.1961, 0.0, 0.0147, 0.0, 0.0, 0.0, 0.0, 0.0, 0.0, 0.0, 0.0, 0.0, 0.0, 0.0, 0.0, 0.0, 0.0, 0.0, 0.0, 0.0, 0.0, 1.0, 0.0, 1.0, 1.0, 0.0, 1.0, 0.375, 0.0, 0.625, 0.0, 0.625, 0.25, 0.375, 0.25, 0.375, 0.25, 0.625, 0.25, 0.625, 0.5, 0.375, 0.5, 0.375, 0.5, 0.625, 0.5, 0.625, 0.75, 0.375, 0.75, 0.375, 0.75, 0.625, 0.75, 0.625, 1.0, 0.375, 1.0, 0.125, 0.5, 0.375, 0.5, 0.375, 0.75, 0.125, 0.75, 0.625, 0.5, 0.875, 0.5, 0.875, 0.75, 0.625, 0.75])
me_plane.update()

# ---- objects
ob_plane = bpy.data.objects.new('Plane', me_plane)

# ---- transforms, parenting, visibility, modifiers, constraints
ob_plane.location = (0.0, 0.0, 0.0)

# ---- collection membership
scene.collection.objects.link(ob_plane)

# ---- scene / render settings (as saved in the file)
scene.frame_start = 1; scene.frame_end = 250; scene.frame_set(1)
scene.render.engine = 'BLENDER_EEVEE_NEXT'
scene.cycles.sampling_pattern = 'TABULATED_SOBOL'
scene.cycles.use_light_tree = False
scene.view_settings.view_transform = 'Filmic'
bpy.context.view_layer.update()

# ---- added for rendering (the .blend has no active camera and no usable light): camera, sun
cam_auto = bpy.data.cameras.new('AutoCamera')
cam_auto.lens = 50.0
cam_auto.sensor_width = 36.0
cam_auto.clip_end = 1000.0
ob_auto_camera = bpy.data.objects.new('AutoCamera', cam_auto)
scene.collection.objects.link(ob_auto_camera)
ob_auto_camera.location = (3.68906, -4.51279, 4.37841)
ob_auto_camera.rotation_euler = (1.09748, -7.21219e-08, 0.694738)
scene.camera = ob_auto_camera
light_auto_sun = bpy.data.lights.new('AutoSun', 'SUN')
light_auto_sun.energy = 3.0
light_auto_sun.angle = 0.0523599
ob_auto_sun = bpy.data.objects.new('AutoSun', light_auto_sun)
scene.collection.objects.link(ob_auto_sun)
ob_auto_sun.rotation_euler = (0.872665, 0.174533, 0.523599)
bpy.context.view_layer.update()
